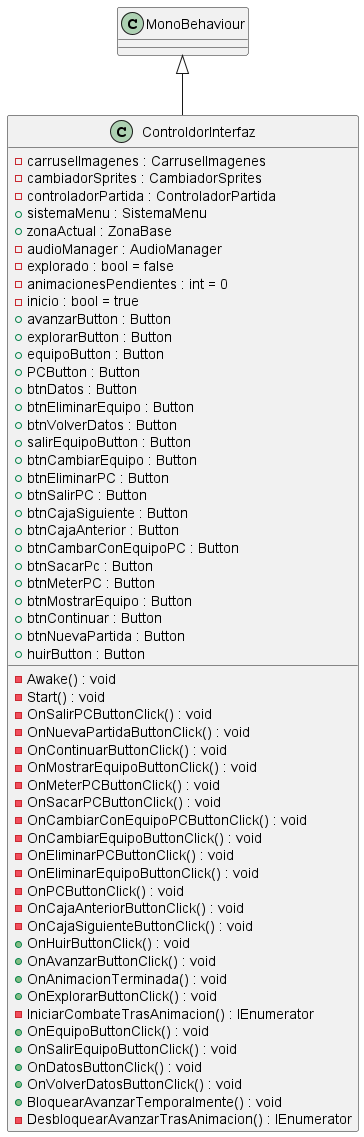

The diagram above was rendered by PlantUML. Its source (embedded in the PNG):
@startuml
class ControldorInterfaz {
    - carruselImagenes : CarruselImagenes
    - cambiadorSprites : CambiadorSprites
    - controladorPartida : ControladorPartida
    + sistemaMenu : SistemaMenu
    + zonaActual : ZonaBase
    - audioManager : AudioManager
    - explorado : bool = false
    - animacionesPendientes : int = 0
    - inicio : bool = true
    + avanzarButton : Button
    + explorarButton : Button
    + equipoButton : Button
    + PCButton : Button
    + btnDatos : Button
    + btnEliminarEquipo : Button
    + btnVolverDatos : Button
    + salirEquipoButton : Button
    + btnCambiarEquipo : Button
    + btnEliminarPC : Button
    + btnSalirPC : Button
    + btnCajaSiguiente : Button
    + btnCajaAnterior : Button
    + btnCambarConEquipoPC : Button
    + btnSacarPc : Button
    + btnMeterPC : Button
    + btnMostrarEquipo : Button
    + btnContinuar : Button
    + btnNuevaPartida : Button
    + huirButton : Button
    - Awake() : void
    - Start() : void
    - OnSalirPCButtonClick() : void
    - OnNuevaPartidaButtonClick() : void
    - OnContinuarButtonClick() : void
    - OnMostrarEquipoButtonClick() : void
    - OnMeterPCButtonClick() : void
    - OnSacarPCButtonClick() : void
    - OnCambiarConEquipoPCButtonClick() : void
    - OnCambiarEquipoButtonClick() : void
    - OnEliminarPCButtonClick() : void
    - OnEliminarEquipoButtonClick() : void
    - OnPCButtonClick() : void
    - OnCajaAnteriorButtonClick() : void
    - OnCajaSiguienteButtonClick() : void
    + OnHuirButtonClick() : void
    + OnAvanzarButtonClick() : void
    + OnAnimacionTerminada() : void
    + OnExplorarButtonClick() : void
    - IniciarCombateTrasAnimacion() : IEnumerator
    + OnEquipoButtonClick() : void
    + OnSalirEquipoButtonClick() : void
    + OnDatosButtonClick() : void
    + OnVolverDatosButtonClick() : void
    + BloquearAvanzarTemporalmente() : void
    - DesbloquearAvanzarTrasAnimacion() : IEnumerator
}
MonoBehaviour <|-- ControldorInterfaz
@enduml